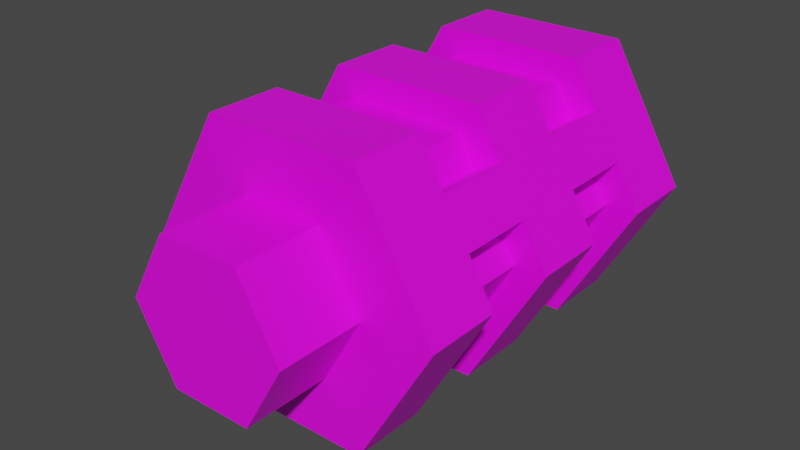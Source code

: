 # Source: Battery.blend  (saved by Blender 3.3.6; exported with 4.5.12 LTS)
import bpy
from mathutils import Matrix  # noqa: F401  (used for matrix-valued properties, if any)

bpy.ops.wm.read_factory_settings(use_empty=True)
scene = bpy.context.scene
scene.name = 'Scene'

# ---- collections
col_collection = bpy.data.collections.new('Collection'); scene.collection.children.link(col_collection)

# ---- images (referenced by path relative to the original .blend; pixels are not part of the script)
import os
ASSET_DIR = os.environ.get("B2B_ASSET_DIR", "")  # directory of the original .blend (textures are referenced by path, not embedded)
HERE = os.path.dirname(os.path.abspath(__file__))  # packed textures are extracted next to this script under _unpacked/

def load_image(name, relpath, width, height, colorspace="sRGB"):
    """Load a texture the original file referenced (path relative to the .blend, or extracted next to this script)."""
    p = next((c for c in (os.path.join(HERE, relpath), os.path.join(ASSET_DIR, relpath)) if relpath and os.path.exists(c)), "")
    if p:
        img = bpy.data.images.load(p, check_existing=True)
        img.name = name
    else:  # same state as the original file: an image datablock whose file is absent (Cycles renders it pink)
        img = bpy.data.images.new(name, width, height)
        img.source = "FILE"
        img.filepath = "//" + (relpath or name)
    img.colorspace_settings.name = colorspace
    return img
img_batterytexture = load_image('BatteryTexture', 'BatteryTexture.png', 1024, 1024, 'sRGB')

# ---- materials (node trees are filled in below, after node groups)
mat_batterymaterial = bpy.data.materials.new('BatteryMaterial')
mat_batterymaterial.use_transparent_shadow = False

# ---- material node trees
mat_batterymaterial.use_nodes = True; mat_batterymaterial.node_tree.nodes.clear()
_N = mat_batterymaterial.node_tree.nodes; _L = mat_batterymaterial.node_tree.links
n0 = _N.new('ShaderNodeBsdfPrincipled'); n0.name = 'Principled BSDF'; n0.location = (10, 300)
n0.distribution = 'GGX'
n0.subsurface_method = 'RANDOM_WALK_SKIN'
n0.inputs[3].default_value = 1.45
n0.inputs[27].default_value = (0.0, 0.0, 0.0, 1.0)
n0.inputs[28].default_value = 1.0
n1 = _N.new('ShaderNodeOutputMaterial'); n1.name = 'Material Output'; n1.location = (300, 300)
n2 = _N.new('ShaderNodeTexImage'); n2.name = 'Image Texture'; n2.location = (-280, 280)
n2.image = img_batterytexture
_L.new(n0.outputs[0], n1.inputs[0])
_L.new(n2.outputs[0], n0.inputs[0])
n1.is_active_output = True

# ---- world
world_world = bpy.data.worlds.new('World'); scene.world = world_world
world_world.use_nodes = True; world_world.node_tree.nodes.clear()
_N = world_world.node_tree.nodes; _L = world_world.node_tree.links
n0 = _N.new('ShaderNodeOutputWorld'); n0.name = 'World Output'; n0.location = (300, 300)
n1 = _N.new('ShaderNodeBackground'); n1.name = 'Background'; n1.location = (10, 300)
n1.inputs[0].default_value = (0.05088, 0.05088, 0.05088, 1.0)
_L.new(n1.outputs[0], n0.inputs[0])
n0.is_active_output = True
world_world.color = (0.05088, 0.05088, 0.05088)
world_world.use_sun_shadow = False
world_world.sun_shadow_jitter_overblur = 0.0

# ---- meshes
me_cylinder = bpy.data.meshes.new('Cylinder')
me_cylinder.from_pydata([(-0.4061, 1.0, 0.7034), (-0.2164, -1.0, 0.3748), (0.4061, 1.0, 0.7034), (0.2164, -1.0, 0.3748), (0.8122, 1.0, -5.778e-09), (0.4328, -1.0, 1.25e-07), (0.4061, 1.0, -0.7034), (0.2164, -1.0, -0.3748), (-0.4061, 1.0, -0.7034), (-0.2164, -1.0, -0.3748), (-0.8122, 1.0, -1.25e-07), (-0.4328, -1.0, 5.778e-09), (-0.4061, 0.6, 0.7034), (-0.4061, 0.2, 0.7034), (-0.4061, -0.2, 0.7034), (-0.4061, -0.6, 0.7034), (0.4061, -0.6, 0.7034), (0.4061, -0.2, 0.7034), (0.4061, 0.2, 0.7034), (0.4061, 0.6, 0.7034), (0.8122, -0.6, 9.883e-08), (0.8122, -0.2, 7.268e-08), (0.8122, 0.2, 4.653e-08), (0.8122, 0.6, 2.037e-08), (0.4061, -0.6, -0.7034), (0.4061, -0.2, -0.7034), (0.4061, 0.2, -0.7034), (0.4061, 0.6, -0.7034), (-0.4061, -0.6, -0.7034), (-0.4061, -0.2, -0.7034), (-0.4061, 0.2, -0.7034), (-0.4061, 0.6, -0.7034), (-0.8122, -0.6, -2.037e-08), (-0.8122, -0.2, -4.653e-08), (-0.8122, 0.2, -7.268e-08), (-0.8122, 0.6, -9.883e-08), (0.5415, 0.6, 0.4689), (0.6768, 0.6, 0.2345), (0.5415, 0.2, 0.4689), (0.6768, 0.2, 0.2345), (0.5415, -0.2, 0.4689), (0.6768, -0.2, 0.2345), (0.5415, -0.6, 0.4689), (0.6768, -0.6, 0.2345), (-0.5415, 0.6, -0.4689), (-0.6768, 0.6, -0.2345), (-0.5415, 0.2, -0.4689), (-0.6768, 0.2, -0.2345), (-0.5415, -0.2, -0.4689), (-0.6768, -0.2, -0.2345), (-0.5415, -0.6, -0.4689), (-0.6768, -0.6, -0.2345), (-0.3231, 0.6, 0.5596), (-0.3231, 0.2, 0.5596), (-0.3231, -0.2, 0.5596), (-0.3231, -0.6, 0.5596), (0.3231, -0.6, 0.5596), (0.3231, -0.2, 0.5596), (0.3231, 0.2, 0.5596), (0.3231, 0.6, 0.5596), (0.6462, -0.6, 6.903e-08), (0.6462, -0.2, 4.288e-08), (0.6462, 0.2, 1.673e-08), (0.6462, 0.6, -9.428e-09), (0.3231, -0.6, -0.5596), (0.3231, -0.2, -0.5596), (0.3231, 0.2, -0.5596), (0.3231, 0.6, -0.5596), (-0.3231, -0.6, -0.5596), (-0.3231, -0.2, -0.5596), (-0.3231, 0.2, -0.5596), (-0.3231, 0.6, -0.5596), (-0.6462, -0.6, 9.428e-09), (-0.6462, -0.2, -1.673e-08), (-0.6462, 0.2, -4.288e-08), (-0.6462, 0.6, -6.903e-08), (-0.5331, 0.6, -0.1515), (-0.5331, 0.2, -0.1515), (-0.5331, -0.2, -0.1515), (-0.5331, -0.6, -0.1515), (0.5331, 0.6, 0.1515), (0.5331, 0.2, 0.1515), (0.5331, -0.2, 0.1515), (0.5331, -0.6, 0.1515), (0.3977, 0.6, 0.3859), (0.3977, 0.2, 0.3859), (0.3977, -0.2, 0.3859), (0.3977, -0.6, 0.3859), (-0.3977, 0.6, -0.3859), (-0.3977, 0.2, -0.3859), (-0.3977, -0.2, -0.3859), (-0.3977, -0.6, -0.3859), (0.4061, -1.0, 0.7034), (-0.4061, -1.0, 0.7034), (0.4061, -1.0, -0.7034), (0.8122, -1.0, 1.25e-07), (-0.4061, -1.0, -0.7034), (-0.8122, -1.0, 5.778e-09), (0.2164, -1.462, 0.3748), (-0.2164, -1.462, 0.3748), (0.2729, -1.462, 0.2771), (0.2164, -1.462, -0.3748), (0.4328, -1.462, 1.552e-07), (-0.2164, -1.462, -0.3748), (-0.2729, -1.462, -0.2771), (-0.4328, -1.462, 5.087e-08), (0.3764, -1.462, 0.09778), (-0.3764, -1.462, -0.09778)], [], [(15, 93, 92, 16), (20, 95, 94, 24), (24, 94, 96, 28), (32, 97, 93, 15), (0, 2, 4, 6, 8, 10), (10, 35, 12, 0), (27, 23, 63, 67), (34, 33, 14, 13), (30, 46, 89, 70), (24, 28, 68, 64), (47, 49, 33, 34), (41, 43, 83, 82), (6, 27, 31, 8), (29, 25, 65, 69), (26, 25, 29, 30), (44, 31, 71, 88), (4, 23, 27, 6), (15, 16, 56, 55), (22, 21, 25, 26), (45, 47, 77, 76), (42, 40, 86, 87), (39, 41, 21, 22), (26, 30, 70, 66), (0, 12, 19, 2), (17, 14, 54, 57), (13, 14, 17, 18), (46, 44, 88, 89), (31, 27, 67, 71), (40, 42, 43, 41), (18, 17, 40, 38), (38, 40, 41, 39), (13, 18, 58, 53), (36, 38, 39, 37), (16, 42, 87, 56), (48, 50, 51, 49), (30, 29, 48, 46), (46, 48, 49, 47), (51, 32, 72, 79), (44, 46, 47, 45), (75, 74, 53, 52), (73, 72, 55, 54), (76, 77, 74, 75), (78, 79, 72, 73), (67, 66, 70, 71), (65, 64, 68, 69), (63, 62, 66, 67), (61, 60, 64, 65), (80, 81, 62, 63), (82, 83, 60, 61), (52, 53, 58, 59), (54, 55, 56, 57), (57, 56, 87, 86), (59, 58, 85, 84), (69, 68, 91, 90), (71, 70, 89, 88), (22, 26, 66, 62), (38, 36, 84, 85), (12, 35, 75, 52), (48, 29, 69, 90), (25, 21, 61, 65), (37, 39, 81, 80), (34, 13, 53, 74), (36, 19, 59, 84), (20, 24, 64, 60), (14, 33, 73, 54), (28, 50, 91, 68), (23, 37, 80, 63), (32, 15, 55, 72), (18, 38, 85, 58), (39, 22, 62, 81), (35, 45, 76, 75), (50, 48, 90, 91), (21, 41, 82, 61), (47, 34, 74, 77), (40, 17, 57, 86), (49, 51, 79, 78), (43, 20, 60, 83), (33, 49, 78, 73), (19, 12, 52, 59), (1, 3, 92, 93), (5, 7, 94, 95), (7, 9, 96, 94), (11, 1, 93, 97), (98, 99, 105, 107, 104, 103, 101, 102, 106, 100), (1, 11, 105, 99), (7, 5, 102, 101), (9, 7, 101, 103), (3, 1, 99, 98), (35, 10, 45), (98, 102, 5, 3), (96, 50, 28), (11, 9, 103, 105), (51, 50, 96, 97), (32, 51, 97), (9, 11, 97, 96), (8, 31, 44), (45, 10, 8, 44), (23, 4, 37), (36, 37, 4, 2), (2, 19, 36), (95, 92, 3, 5), (20, 43, 95), (95, 43, 42, 92), (42, 16, 92)])
_uv = me_cylinder.uv_layers.new(name='UVMap')
_uv.uv.foreach_set('vector', [0.876, 0.1921, 0.9331, 0.1921, 0.9331, 0.3347, 0.876, 0.3347, 0.9331, 0.7188, 0.876, 0.7188, 0.876, 0.5762, 0.9331, 0.5762, 0.9331, 0.5762, 0.876, 0.5762, 0.876, 0.4335, 0.9331, 0.4335, 0.876, 0.04944, 0.9331, 0.04944, 0.9331, 0.1921, 0.876, 0.1921, 0.627, 0.2871, 0.5035, 0.2158, 0.5035, 0.07321, 0.627, 0.001901, 0.7505, 0.07321, 0.7505, 0.2158, 0.05895, 0.9317, 0.001901, 0.9317, 0.001901, 0.7891, 0.05895, 0.7891, 0.3762, 0.3004, 0.4997, 0.3717, 0.4745, 0.3863, 0.3762, 0.3296, 0.8152, 0.04944, 0.8722, 0.04944, 0.8722, 0.1921, 0.8152, 0.1921, 0.2527, 0.5239, 0.2527, 0.4763, 0.2819, 0.4763, 0.278, 0.5093, 0.1254, 0.3004, 0.2489, 0.3717, 0.2237, 0.3863, 0.1254, 0.3296, 0.8152, 0.001901, 0.8722, 0.001901, 0.8722, 0.04944, 0.8152, 0.04944, 0.001901, 0.4763, 0.001901, 0.4193, 0.03105, 0.4193, 0.03105, 0.4763, 0.8722, 0.5762, 0.8152, 0.5762, 0.8152, 0.4335, 0.8722, 0.4335, 0.2489, 0.5239, 0.1254, 0.5952, 0.1254, 0.566, 0.2237, 0.5093, 0.8114, 0.1921, 0.7543, 0.1921, 0.7543, 0.04944, 0.8114, 0.04944, 0.2527, 0.4193, 0.2527, 0.3717, 0.278, 0.3863, 0.2819, 0.4193, 0.8722, 0.7188, 0.8152, 0.7188, 0.8152, 0.5762, 0.8722, 0.5762, 0.3762, 0.001901, 0.4997, 0.07321, 0.4745, 0.08778, 0.3762, 0.03105, 0.8114, 0.3347, 0.7543, 0.3347, 0.7543, 0.1921, 0.8114, 0.1921, 0.001901, 0.1778, 0.001901, 0.1207, 0.03105, 0.1207, 0.03105, 0.1778, 0.4997, 0.1207, 0.4997, 0.1778, 0.4706, 0.1778, 0.4706, 0.1207, 0.8114, 0.3822, 0.7543, 0.3822, 0.7543, 0.3347, 0.8114, 0.3347, 0.3762, 0.5952, 0.2527, 0.5239, 0.278, 0.5093, 0.3762, 0.566, 0.05895, 0.7891, 0.001901, 0.7891, 0.001901, 0.6465, 0.05895, 0.6465, 0.4997, 0.2253, 0.3762, 0.2966, 0.3762, 0.2675, 0.4745, 0.2108, 0.8152, 0.1921, 0.8722, 0.1921, 0.8722, 0.3347, 0.8152, 0.3347, 0.2527, 0.4763, 0.2527, 0.4193, 0.2819, 0.4193, 0.2819, 0.4763, 0.2527, 0.3717, 0.3762, 0.3004, 0.3762, 0.3296, 0.278, 0.3863, 0.5986, 0.7606, 0.5986, 0.8176, 0.5511, 0.8176, 0.5511, 0.7606, 0.8152, 0.3347, 0.8722, 0.3347, 0.8722, 0.3822, 0.8152, 0.3822, 0.5986, 0.7036, 0.5986, 0.7606, 0.5511, 0.7606, 0.5511, 0.7036, 0.1254, 0.001901, 0.2489, 0.07321, 0.2237, 0.08778, 0.1254, 0.03105, 0.5986, 0.6465, 0.5986, 0.7036, 0.5511, 0.7036, 0.5511, 0.6465, 0.4997, 0.07321, 0.4997, 0.1207, 0.4706, 0.1207, 0.4745, 0.08778, 0.745, 0.7606, 0.745, 0.8176, 0.6975, 0.8176, 0.6975, 0.7606, 0.8114, 0.04944, 0.7543, 0.04944, 0.7543, 0.001901, 0.8114, 0.001901, 0.745, 0.7036, 0.745, 0.7606, 0.6975, 0.7606, 0.6975, 0.7036, 0.2527, 0.1207, 0.2527, 0.07321, 0.278, 0.08778, 0.2819, 0.1207, 0.745, 0.6465, 0.745, 0.7036, 0.6975, 0.7036, 0.6975, 0.6465, 0.4378, 0.8591, 0.3807, 0.8591, 0.3807, 0.7456, 0.4378, 0.7456, 0.3769, 0.8591, 0.3199, 0.8591, 0.3199, 0.7456, 0.3769, 0.7456, 0.4378, 0.8923, 0.3807, 0.8923, 0.3807, 0.8591, 0.4378, 0.8591, 0.3769, 0.8923, 0.3199, 0.8923, 0.3199, 0.8591, 0.3769, 0.8591, 0.3161, 0.7456, 0.259, 0.7456, 0.259, 0.6322, 0.3161, 0.6322, 0.2552, 0.7456, 0.1982, 0.7456, 0.1982, 0.6322, 0.2552, 0.6322, 0.3161, 0.8591, 0.259, 0.8591, 0.259, 0.7456, 0.3161, 0.7456, 0.2552, 0.8591, 0.1982, 0.8591, 0.1982, 0.7456, 0.2552, 0.7456, 0.3161, 0.8923, 0.259, 0.8923, 0.259, 0.8591, 0.3161, 0.8591, 0.2552, 0.8923, 0.1982, 0.8923, 0.1982, 0.8591, 0.2552, 0.8591, 0.4378, 0.7456, 0.3807, 0.7456, 0.3807, 0.6322, 0.4378, 0.6322, 0.3769, 0.7456, 0.3199, 0.7456, 0.3199, 0.6322, 0.3769, 0.6322, 0.3769, 0.6322, 0.3199, 0.6322, 0.3199, 0.599, 0.3769, 0.599, 0.4378, 0.6322, 0.3807, 0.6322, 0.3807, 0.599, 0.4378, 0.599, 0.2552, 0.6322, 0.1982, 0.6322, 0.1982, 0.599, 0.2552, 0.599, 0.3161, 0.6322, 0.259, 0.6322, 0.259, 0.599, 0.3161, 0.599, 0.4997, 0.5239, 0.3762, 0.5952, 0.3762, 0.566, 0.4745, 0.5093, 0.2489, 0.1207, 0.2489, 0.1778, 0.2198, 0.1778, 0.2198, 0.1207, 0.1254, 0.2966, 0.001901, 0.2253, 0.02714, 0.2108, 0.1254, 0.2675, 0.2489, 0.4763, 0.2489, 0.5239, 0.2237, 0.5093, 0.2198, 0.4763, 0.1254, 0.5952, 0.001901, 0.5239, 0.02714, 0.5093, 0.1254, 0.566, 0.4997, 0.4193, 0.4997, 0.4763, 0.4706, 0.4763, 0.4706, 0.4193, 0.001901, 0.07321, 0.1254, 0.001901, 0.1254, 0.03105, 0.02714, 0.08778, 0.2489, 0.1778, 0.2489, 0.2253, 0.2237, 0.2108, 0.2198, 0.1778, 0.001901, 0.3717, 0.1254, 0.3004, 0.1254, 0.3296, 0.02714, 0.3863, 0.3762, 0.2966, 0.2527, 0.2253, 0.278, 0.2108, 0.3762, 0.2675, 0.2489, 0.3717, 0.2489, 0.4193, 0.2198, 0.4193, 0.2237, 0.3863, 0.4997, 0.3717, 0.4997, 0.4193, 0.4706, 0.4193, 0.4745, 0.3863, 0.2527, 0.07321, 0.3762, 0.001901, 0.3762, 0.03105, 0.278, 0.08778, 0.2489, 0.07321, 0.2489, 0.1207, 0.2198, 0.1207, 0.2237, 0.08778, 0.4997, 0.4763, 0.4997, 0.5239, 0.4745, 0.5093, 0.4706, 0.4763, 0.001901, 0.2253, 0.001901, 0.1778, 0.03105, 0.1778, 0.02714, 0.2108, 0.2489, 0.4193, 0.2489, 0.4763, 0.2198, 0.4763, 0.2198, 0.4193, 0.001901, 0.5239, 0.001901, 0.4763, 0.03105, 0.4763, 0.02714, 0.5093, 0.001901, 0.1207, 0.001901, 0.07321, 0.02714, 0.08778, 0.03105, 0.1207, 0.4997, 0.1778, 0.4997, 0.2253, 0.4745, 0.2108, 0.4706, 0.1778, 0.2527, 0.1778, 0.2527, 0.1207, 0.2819, 0.1207, 0.2819, 0.1778, 0.001901, 0.4193, 0.001901, 0.3717, 0.02714, 0.3863, 0.03105, 0.4193, 0.2527, 0.2253, 0.2527, 0.1778, 0.2819, 0.1778, 0.278, 0.2108, 0.2489, 0.2253, 0.1254, 0.2966, 0.1254, 0.2675, 0.2237, 0.2108, 0.627, 0.519, 0.6929, 0.481, 0.7505, 0.5144, 0.627, 0.5857, 0.6929, 0.405, 0.627, 0.367, 0.627, 0.3004, 0.7505, 0.3717, 0.627, 0.367, 0.5612, 0.405, 0.5035, 0.3717, 0.627, 0.3004, 0.5612, 0.481, 0.627, 0.519, 0.627, 0.5857, 0.5035, 0.5144, 0.1944, 0.713, 0.1286, 0.751, 0.06275, 0.713, 0.06275, 0.6931, 0.06275, 0.6568, 0.06275, 0.637, 0.1286, 0.599, 0.1944, 0.637, 0.1944, 0.6568, 0.1944, 0.6931, 0.1286, 0.9068, 0.1286, 0.9828, 0.06275, 0.9828, 0.06275, 0.9068, 0.8152, 0.8461, 0.8152, 0.7701, 0.881, 0.7701, 0.881, 0.8461, 0.8152, 0.9221, 0.8152, 0.8461, 0.881, 0.8461, 0.881, 0.9221, 0.1286, 0.8308, 0.1286, 0.9068, 0.06275, 0.9068, 0.06275, 0.8308, 0.001901, 0.9317, 0.05895, 0.9317, 0.001901, 0.9793, 0.06275, 0.8308, 0.06275, 0.7548, 0.1286, 0.7548, 0.1286, 0.8308, 0.876, 0.4335, 0.9331, 0.386, 0.9331, 0.4335, 0.8152, 0.9981, 0.8152, 0.9221, 0.881, 0.9221, 0.881, 0.9981, 0.6975, 0.8176, 0.745, 0.8176, 0.7926, 0.8747, 0.6499, 0.8747, 0.876, 0.04944, 0.876, 0.001901, 0.9331, 0.04944, 0.5612, 0.405, 0.5612, 0.481, 0.5035, 0.5144, 0.5035, 0.3717, 0.8722, 0.4335, 0.8152, 0.4335, 0.8152, 0.386, 0.6975, 0.6465, 0.6499, 0.5895, 0.7926, 0.5895, 0.745, 0.6465, 0.8152, 0.7188, 0.8722, 0.7188, 0.8152, 0.7663, 0.5986, 0.6465, 0.5511, 0.6465, 0.5035, 0.5895, 0.6461, 0.5895, 0.05895, 0.6465, 0.001901, 0.6465, 0.001901, 0.599, 0.7505, 0.3717, 0.7505, 0.5144, 0.6929, 0.481, 0.6929, 0.405, 0.9331, 0.7188, 0.9331, 0.7663, 0.876, 0.7188, 0.5035, 0.8747, 0.5511, 0.8176, 0.5986, 0.8176, 0.6461, 0.8747, 0.876, 0.3822, 0.876, 0.3347, 0.9331, 0.3347])
me_cylinder.materials.append(mat_batterymaterial)
me_cylinder.use_paint_bone_selection = False
me_cylinder.use_paint_mask = True
me_cylinder.update()

# ---- objects
ob_battery = bpy.data.objects.new('Battery', me_cylinder)

# ---- transforms, parenting, visibility, modifiers, constraints
ob_battery.location = (0.0, 0.0, 0.7064)

# ---- collection membership
col_collection.objects.link(ob_battery)

# ---- scene / render settings (as saved in the file)
scene.frame_start = 1; scene.frame_end = 250; scene.frame_set(1)
scene.render.engine = 'BLENDER_EEVEE_NEXT'
scene.cycles.sampling_pattern = 'TABULATED_SOBOL'
scene.cycles.use_light_tree = False
scene.view_settings.view_transform = 'Filmic'
bpy.context.view_layer.update()

# ---- added for rendering (the .blend has no active camera and no usable light): camera, sun
cam_auto = bpy.data.cameras.new('AutoCamera')
cam_auto.lens = 50.0
cam_auto.sensor_width = 36.0
cam_auto.clip_end = 1000.0
ob_auto_camera = bpy.data.objects.new('AutoCamera', cam_auto)
scene.collection.objects.link(ob_auto_camera)
ob_auto_camera.location = (3.02332, -3.85883, 3.12507)
ob_auto_camera.rotation_euler = (1.09748, -7.21219e-08, 0.694738)
scene.camera = ob_auto_camera
light_auto_sun = bpy.data.lights.new('AutoSun', 'SUN')
light_auto_sun.energy = 3.0
light_auto_sun.angle = 0.0523599
ob_auto_sun = bpy.data.objects.new('AutoSun', light_auto_sun)
scene.collection.objects.link(ob_auto_sun)
ob_auto_sun.rotation_euler = (0.872665, 0.174533, 0.523599)
bpy.context.view_layer.update()
